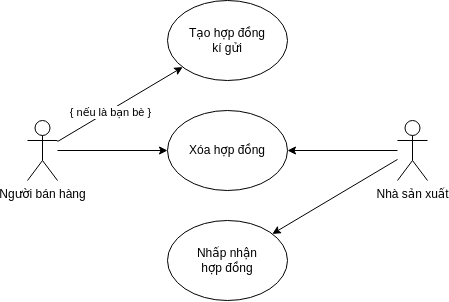

The diagram above was exported from draw.io. Its source (the exported page's mxGraphModel, read from the mxfile embedded in the PNG):
<mxGraphModel dx="650" dy="423" grid="1" gridSize="10" guides="1" tooltips="1" connect="1" arrows="1" fold="1" page="1" pageScale="1" pageWidth="850" pageHeight="1100" math="0" shadow="0">
  <root>
    <mxCell id="0" />
    <mxCell id="1" parent="0" />
    <mxCell id="vADP1xjAvhvJdc4SWJ-O-1" value="Người bán hàng" style="shape=umlActor;verticalLabelPosition=bottom;verticalAlign=top;html=1;outlineConnect=0;" vertex="1" parent="1">
      <mxGeometry x="220" y="200" width="30" height="60" as="geometry" />
    </mxCell>
    <mxCell id="vADP1xjAvhvJdc4SWJ-O-2" value="Tạo hợp đồng&lt;br&gt;kí gửi" style="ellipse;whiteSpace=wrap;html=1;" vertex="1" parent="1">
      <mxGeometry x="360" y="80" width="120" height="80" as="geometry" />
    </mxCell>
    <mxCell id="vADP1xjAvhvJdc4SWJ-O-4" value="" style="endArrow=classic;html=1;rounded=0;" edge="1" parent="1" source="vADP1xjAvhvJdc4SWJ-O-1" target="vADP1xjAvhvJdc4SWJ-O-2">
      <mxGeometry width="50" height="50" relative="1" as="geometry">
        <mxPoint x="400" y="290" as="sourcePoint" />
        <mxPoint x="450" y="240" as="targetPoint" />
      </mxGeometry>
    </mxCell>
    <mxCell id="vADP1xjAvhvJdc4SWJ-O-22" value="{ nếu là bạn bè }" style="edgeLabel;html=1;align=center;verticalAlign=middle;resizable=0;points=[];" vertex="1" connectable="0" parent="vADP1xjAvhvJdc4SWJ-O-4">
      <mxGeometry x="-0.1786" y="-2" relative="1" as="geometry">
        <mxPoint as="offset" />
      </mxGeometry>
    </mxCell>
    <mxCell id="vADP1xjAvhvJdc4SWJ-O-5" value="" style="endArrow=classic;html=1;rounded=0;" edge="1" parent="1" source="vADP1xjAvhvJdc4SWJ-O-11" target="vADP1xjAvhvJdc4SWJ-O-6">
      <mxGeometry width="50" height="50" relative="1" as="geometry">
        <mxPoint x="400" y="290" as="sourcePoint" />
        <mxPoint x="245.72517700072558" y="310.1016520067715" as="targetPoint" />
      </mxGeometry>
    </mxCell>
    <mxCell id="vADP1xjAvhvJdc4SWJ-O-6" value="Xóa hợp đồng" style="ellipse;whiteSpace=wrap;html=1;" vertex="1" parent="1">
      <mxGeometry x="360" y="190" width="120" height="80" as="geometry" />
    </mxCell>
    <mxCell id="vADP1xjAvhvJdc4SWJ-O-7" value="" style="endArrow=classic;html=1;rounded=0;" edge="1" parent="1" source="vADP1xjAvhvJdc4SWJ-O-1" target="vADP1xjAvhvJdc4SWJ-O-6">
      <mxGeometry width="50" height="50" relative="1" as="geometry">
        <mxPoint x="290" y="220" as="sourcePoint" />
        <mxPoint x="340" y="170" as="targetPoint" />
      </mxGeometry>
    </mxCell>
    <mxCell id="vADP1xjAvhvJdc4SWJ-O-10" value="Nhấp nhận&lt;br&gt;hợp đồng" style="ellipse;whiteSpace=wrap;html=1;" vertex="1" parent="1">
      <mxGeometry x="360" y="300" width="120" height="80" as="geometry" />
    </mxCell>
    <mxCell id="vADP1xjAvhvJdc4SWJ-O-11" value="Nhà sản xuất" style="shape=umlActor;verticalLabelPosition=bottom;verticalAlign=top;html=1;outlineConnect=0;" vertex="1" parent="1">
      <mxGeometry x="590" y="200" width="30" height="60" as="geometry" />
    </mxCell>
    <mxCell id="vADP1xjAvhvJdc4SWJ-O-20" value="" style="endArrow=classic;html=1;rounded=0;" edge="1" parent="1" source="vADP1xjAvhvJdc4SWJ-O-11" target="vADP1xjAvhvJdc4SWJ-O-10">
      <mxGeometry width="50" height="50" relative="1" as="geometry">
        <mxPoint x="530" y="240" as="sourcePoint" />
        <mxPoint x="580" y="190" as="targetPoint" />
      </mxGeometry>
    </mxCell>
  </root>
</mxGraphModel>